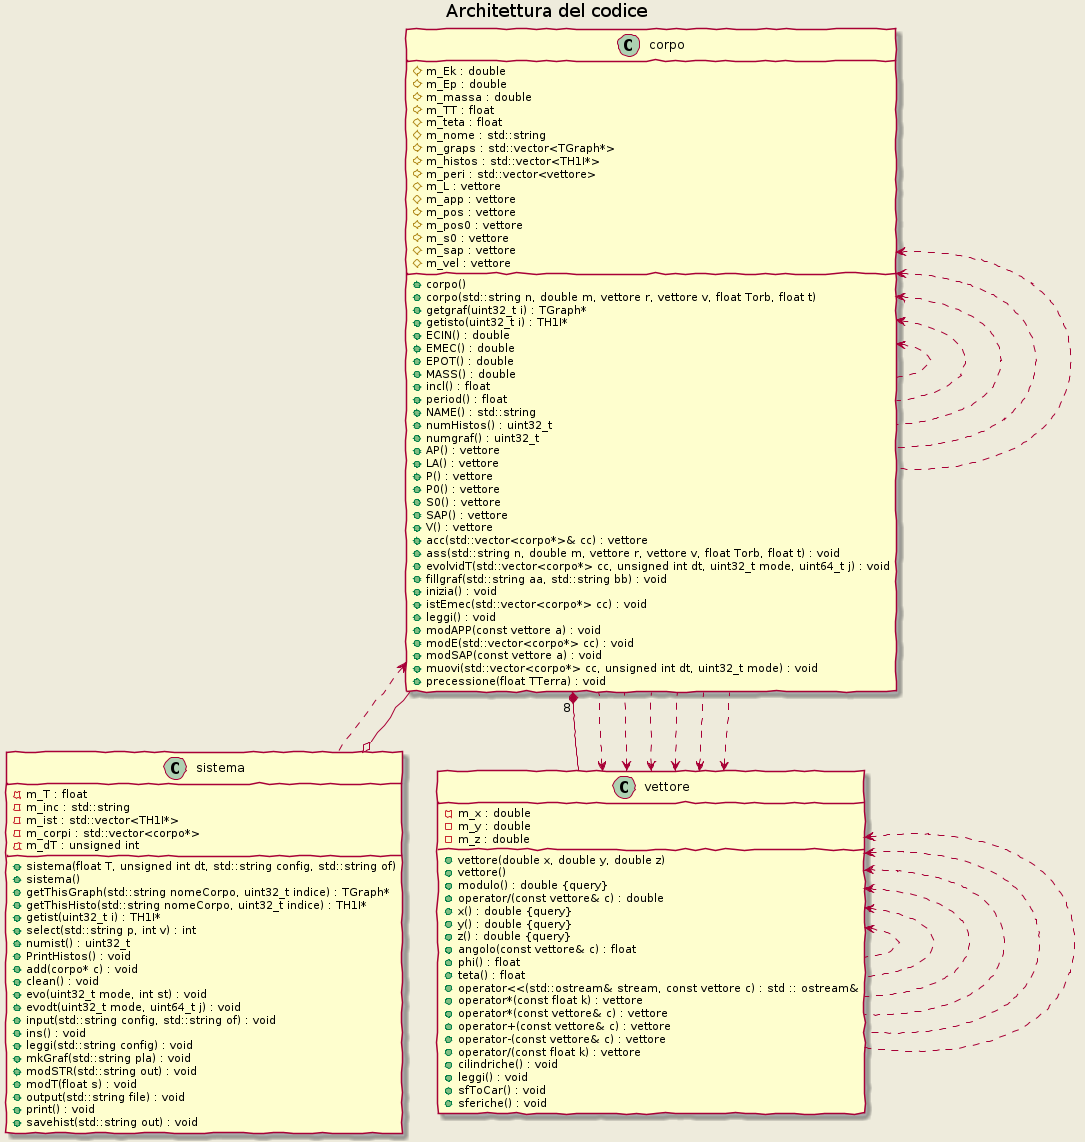

The diagram above was rendered by PlantUML. Its source (embedded in the PNG):
@startuml


title Architettura del codice
skinparam backgroundColor #EEEBDC
skinparam handwritten true




class corpo {
	+corpo()
	+corpo(std::string n, double m, vettore r, vettore v, float Torb, float t)
	+getgraf(uint32_t i) : TGraph*
	+getisto(uint32_t i) : TH1I*
	+ECIN() : double
	+EMEC() : double
	+EPOT() : double
	+MASS() : double
	#m_Ek : double
	#m_Ep : double
	#m_massa : double
	+incl() : float
	#m_TT : float
	#m_teta : float
	+period() : float
	+NAME() : std::string
	#m_nome : std::string
	#m_graps : std::vector<TGraph*>
	#m_histos : std::vector<TH1I*>
	#m_peri : std::vector<vettore>
	+numHistos() : uint32_t
	+numgraf() : uint32_t
	+AP() : vettore
	+LA() : vettore
	+P() : vettore
	+P0() : vettore
	+S0() : vettore
	+SAP() : vettore
	+V() : vettore
	+acc(std::vector<corpo*>& cc) : vettore
	#m_L : vettore
	#m_app : vettore
	#m_pos : vettore
	#m_pos0 : vettore
	#m_s0 : vettore
	#m_sap : vettore
	#m_vel : vettore
	+ass(std::string n, double m, vettore r, vettore v, float Torb, float t) : void
	+evolvidT(std::vector<corpo*> cc, unsigned int dt, uint32_t mode, uint64_t j) : void
	+fillgraf(std::string aa, std::string bb) : void
	+inizia() : void
	+istEmec(std::vector<corpo*> cc) : void
	+leggi() : void
	+modAPP(const vettore a) : void
	+modE(std::vector<corpo*> cc) : void
	+modSAP(const vettore a) : void
	+muovi(std::vector<corpo*> cc, unsigned int dt, uint32_t mode) : void
	+precessione(float TTerra) : void
}


class sistema {
	+sistema(float T, unsigned int dt, std::string config, std::string of)
	+sistema()
	+getThisGraph(std::string nomeCorpo, uint32_t indice) : TGraph*
	+getThisHisto(std::string nomeCorpo, uint32_t indice) : TH1I*
	+getist(uint32_t i) : TH1I*
	-m_T : float
	+select(std::string p, int v) : int
	-m_inc : std::string
	-m_ist : std::vector<TH1I*>
	-m_corpi : std::vector<corpo*>
	+numist() : uint32_t
	-m_dT : unsigned int
	+PrintHistos() : void
	+add(corpo* c) : void
	+clean() : void
	+evo(uint32_t mode, int st) : void
	+evodt(uint32_t mode, uint64_t j) : void
	+input(std::string config, std::string of) : void
	+ins() : void
	+leggi(std::string config) : void
	+mkGraf(std::string pla) : void
	+modSTR(std::string out) : void
	+modT(float s) : void
	+output(std::string file) : void
	+print() : void
	+savehist(std::string out) : void
}


class vettore {
	+vettore(double x, double y, double z)
	+vettore()
	-m_x : double
	-m_y : double
	-m_z : double
	+modulo() : double {query}
	+operator/(const vettore& c) : double
	+x() : double {query}
	+y() : double {query}
	+z() : double {query}
	+angolo(const vettore& c) : float
	+phi() : float
	+teta() : float
	+operator<<(std::ostream& stream, const vettore c) : std :: ostream&
	+operator*(const float k) : vettore
	+operator*(const vettore& c) : vettore
	+operator+(const vettore& c) : vettore
	+operator-(const vettore& c) : vettore
	+operator/(const float k) : vettore
	+cilindriche() : void
	+leggi() : void
	+sfToCar() : void
	+sferiche() : void
}










corpo "8" *-- vettore


sistema o-- corpo







corpo <.. corpo


corpo <.. corpo


corpo <.. corpo


corpo <.. corpo


corpo <.. corpo


corpo <.. sistema


vettore <.. corpo


vettore <.. corpo


vettore <.. corpo


vettore <.. corpo


vettore <.. corpo


vettore <.. corpo


vettore <.. vettore


vettore <.. vettore


vettore <.. vettore


vettore <.. vettore


vettore <.. vettore


vettore <.. vettore









@enduml